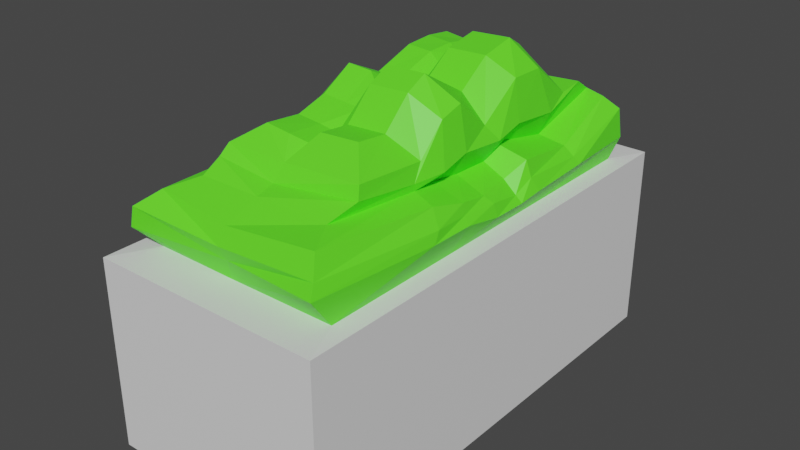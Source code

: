 # Source: arbusto.blend  (saved by Blender 2.81.16; exported with 4.5.12 LTS)
import bpy
from mathutils import Matrix  # noqa: F401  (used for matrix-valued properties, if any)

bpy.ops.wm.read_factory_settings(use_empty=True)
scene = bpy.context.scene
scene.name = 'Scene'

# ---- collections
col_collection = bpy.data.collections.new('Collection'); scene.collection.children.link(col_collection)

# ---- materials (node trees are filled in below, after node groups)
mat_planta = bpy.data.materials.new('Planta')
mat_planta.use_transparent_shadow = False
mat_base = bpy.data.materials.new('Base')
mat_base.use_transparent_shadow = False

# ---- material node trees
mat_planta.use_nodes = True; mat_planta.node_tree.nodes.clear()
_N = mat_planta.node_tree.nodes; _L = mat_planta.node_tree.links
n0 = _N.new('ShaderNodeOutputMaterial'); n0.name = 'Material Output'; n0.location = (300, 300)
n1 = _N.new('ShaderNodeBsdfPrincipled'); n1.name = 'Principled BSDF'; n1.location = (10, 300)
n1.distribution = 'GGX'
n1.subsurface_method = 'BURLEY'
n1.inputs[0].default_value = (0.1249, 1.0, 0.02258, 1.0)
n1.inputs[3].default_value = 1.45
n1.inputs[27].default_value = (0.0, 0.0, 0.0, 1.0)
n1.inputs[28].default_value = 1.0
_L.new(n1.outputs[0], n0.inputs[0])
n0.is_active_output = True
mat_base.use_nodes = True; mat_base.node_tree.nodes.clear()
_N = mat_base.node_tree.nodes; _L = mat_base.node_tree.links
n0 = _N.new('ShaderNodeOutputMaterial'); n0.name = 'Material Output'; n0.location = (300, 300)
n1 = _N.new('ShaderNodeBsdfPrincipled'); n1.name = 'Principled BSDF'; n1.location = (10, 300)
n1.distribution = 'GGX'
n1.subsurface_method = 'BURLEY'
n1.inputs[3].default_value = 1.45
n1.inputs[27].default_value = (0.0, 0.0, 0.0, 1.0)
n1.inputs[28].default_value = 1.0
_L.new(n1.outputs[0], n0.inputs[0])
n0.is_active_output = True

# ---- world
world_world = bpy.data.worlds.new('World'); scene.world = world_world
world_world.use_nodes = True; world_world.node_tree.nodes.clear()
_N = world_world.node_tree.nodes; _L = world_world.node_tree.links
n0 = _N.new('ShaderNodeOutputWorld'); n0.name = 'World Output'; n0.location = (300, 300)
n1 = _N.new('ShaderNodeBackground'); n1.name = 'Background'; n1.location = (10, 300)
n1.inputs[0].default_value = (0.05088, 0.05088, 0.05088, 1.0)
_L.new(n1.outputs[0], n0.inputs[0])
n0.is_active_output = True
world_world.color = (0.05088, 0.05088, 0.05088)
world_world.use_sun_shadow = False
world_world.sun_shadow_jitter_overblur = 0.0

# ---- meshes
me_cube = bpy.data.meshes.new('Cube')
me_cube.from_pydata([(-0.9282, -0.4669, -0.01802), (-0.9282, -0.4669, 0.6956), (0.8548, -0.4669, -0.01802), (0.8548, -0.4669, 0.6956), (0.7008, -0.4008, 0.7024), (-0.7742, -0.4008, 0.7024), (0.7271, -0.4272, 0.7873), (-0.8583, -0.4072, 0.8144), (0.6857, -0.3655, 0.9399), (-0.7951, -0.3682, 0.9306), (0.7008, -0.2883, 0.9494), (-0.6644, -0.2883, 0.9318), (0.6143, -0.3033, 1.001), (-0.562, -0.3152, 0.9722), (0.5035, -0.3115, 0.9937), (-0.5526, -0.3115, 1.021), (0.3615, -0.06457, 1.171), (-0.4443, -0.06457, 1.079), (0.3615, -0.2138, 1.181), (-0.4443, -0.2138, 1.088), (-0.9282, 0.4085, -0.01802), (-0.9282, 0.4085, 0.6956), (0.7008, 0.0, 0.7024), (-0.7742, 0.0, 0.7024), (0.8548, 0.4085, -0.01802), (0.8548, 0.4085, 0.6956), (0.7008, 0.308, 0.7056), (-0.7742, 0.308, 0.7056), (-0.9282, 0.0, -0.01802), (-0.9282, 0.0, 0.6956), (0.8548, 0.0, -0.01802), (0.8548, 0.0, 0.6956), (0.7416, -0.006293, 0.786), (-0.8085, -0.02675, 0.7881), (0.7416, 0.3656, 0.782), (-0.8427, 0.3656, 0.7809), (0.7381, 0.006101, 0.9091), (-0.7905, -0.00944, 0.8881), (0.7416, 0.3321, 0.9074), (-0.7632, 0.2966, 0.9018), (0.7008, -0.00708, 0.9588), (-0.6666, -0.01409, 0.9348), (0.7008, 0.2222, 0.951), (-0.6644, 0.2222, 0.9333), (0.6059, -0.01495, 0.9854), (-0.5913, -0.005519, 0.9478), (0.6059, 0.2566, 0.9758), (-0.5976, 0.2181, 0.9752), (0.5035, -0.01573, 0.9775), (-0.5526, -0.01573, 1.005), (0.5035, 0.2218, 0.9788), (-0.5526, 0.2218, 1.006), (0.4179, 0.04018, 1.13), (-0.4726, 0.04018, 1.057), (0.4179, 0.1328, 1.142), (-0.4726, 0.1328, 1.068), (0.04777, -0.06457, 1.099), (0.07002, -0.4008, 0.7024), (0.07002, -0.4669, -0.01802), (0.07002, -0.4669, 0.6956), (0.07002, -6.207e-09, -0.01802), (0.07, -0.4482, 0.7722), (0.07149, -0.373, 0.8357), (0.07691, -0.2883, 0.8716), (0.08446, -0.3431, 0.957), (0.04232, -0.3115, 1.014), (0.04777, -0.2138, 1.102), (0.04779, 0.04018, 1.089), (0.07002, 0.308, 0.7056), (0.07002, 0.4085, -0.01802), (0.07002, 0.4085, 0.6956), (0.07, 0.3656, 0.7462), (0.07003, 0.3321, 0.8073), (0.07691, 0.2222, 0.8732), (0.08446, 0.2566, 0.9501), (0.04232, 0.2218, 1.01), (0.04779, 0.1328, 1.092), (-0.06623, -0.4008, 0.7024), (-0.07612, -0.4669, 0.6956), (-0.07612, -1.589e-08, -0.01802), (-0.06506, -0.4492, 0.775), (-0.08192, -0.4041, 0.8413), (-0.07005, -0.2883, 0.8779), (-0.0941, -0.3431, 0.9738), (-0.09838, -0.3179, 1.13), (-0.1421, -0.2138, 1.214), (-0.06623, 0.308, 0.7056), (-0.07612, 0.4085, 0.6956), (-0.05568, 0.3656, 0.7723), (-0.07815, 0.3321, 0.8428), (-0.07005, 0.2222, 0.8794), (-0.0941, 0.2566, 0.9595), (-0.09838, 0.2218, 1.041), (-0.09639, 0.135, 1.159), (-0.1414, -0.06457, 1.208), (-0.07612, -0.4669, -0.01802), (-0.09558, 0.0424, 1.153), (-0.07612, 0.4085, -0.01802), (-0.4295, -0.4008, 0.7024), (-0.4355, -0.4669, 0.6956), (-0.4355, -9.172e-09, -0.01802), (-0.3759, -0.4458, 0.8027), (-0.3289, -0.3983, 0.895), (-0.3102, -0.3143, 0.9137), (-0.3183, -0.3196, 0.9403), (-0.2796, -0.3115, 0.9999), (-0.3256, -0.2138, 1.075), (-0.4295, 0.308, 0.7056), (-0.4355, 0.4085, 0.6956), (-0.3741, 0.3656, 0.7807), (-0.3258, 0.3321, 0.8854), (-0.3165, 0.2249, 0.9075), (-0.3077, 0.2528, 0.9429), (-0.2796, 0.2218, 0.9879), (-0.3372, 0.1328, 1.055), (-0.3256, -0.06457, 1.067), (-0.4355, -0.4669, -0.01802), (-0.3372, 0.04018, 1.046), (-0.4355, 0.4085, -0.01802), (0.172, -0.06457, 1.185), (0.1326, -0.4669, -0.01802), (0.207, 0.04018, 1.141), (0.1326, 0.4085, -0.01802), (0.133, -0.4008, 0.7024), (0.1326, -0.4669, 0.6956), (0.1326, 5.562e-09, -0.01802), (0.1653, -0.4509, 0.7834), (0.1468, -0.4067, 0.8871), (0.133, -0.2883, 0.9215), (0.1889, -0.3431, 0.9832), (0.1946, -0.3179, 1.131), (0.172, -0.2138, 1.19), (0.133, 0.308, 0.7056), (0.1326, 0.4085, 0.6956), (0.1329, 0.3656, 0.7577), (0.1329, 0.3321, 0.8792), (0.1537, 0.2329, 0.9024), (0.1889, 0.2566, 0.9709), (0.1946, 0.2218, 1.043), (0.207, 0.1328, 1.147), (0.3033, -0.06457, 1.209), (0.2208, -0.4669, -0.01802), (0.3163, 0.04018, 1.145), (0.2208, 0.4085, -0.01802), (0.2149, -0.4008, 0.7024), (0.2208, -0.4669, 0.6956), (0.2208, 1.501e-08, -0.01802), (0.4163, -0.4482, 0.7926), (0.4111, -0.3858, 0.8444), (0.3984, -0.2883, 0.8655), (0.3791, -0.3431, 0.9645), (0.3269, -0.3179, 1.129), (0.3033, -0.2138, 1.217), (0.2149, 0.308, 0.7056), (0.2208, 0.4085, 0.6956), (0.4163, 0.3656, 0.7666), (0.4, 0.3321, 0.8233), (0.3984, 0.2222, 0.8671), (0.3791, 0.2566, 0.9468), (0.3269, 0.2218, 1.038), (0.3163, 0.1328, 1.153), (-0.2214, -0.06457, 1.168), (-0.2516, -0.4669, -0.01802), (-0.2189, 0.04018, 1.082), (-0.2516, 0.4085, -0.01802), (-0.2435, -0.4008, 0.7024), (-0.2516, -0.4669, 0.6956), (-0.2516, -1.261e-08, -0.01802), (-0.2111, -0.4482, 0.8024), (-0.1991, -0.4124, 0.8636), (-0.1925, -0.2883, 0.8963), (-0.2026, -0.3431, 0.9459), (-0.1868, -0.3179, 1.105), (-0.2217, -0.2138, 1.175), (-0.2435, 0.308, 0.7056), (-0.2516, 0.4085, 0.6956), (-0.2111, 0.3656, 0.7764), (-0.1991, 0.3321, 0.8636), (-0.1925, 0.2222, 0.8979), (-0.2026, 0.2566, 0.9293), (-0.1868, 0.2218, 1.015), (-0.2193, 0.1328, 1.09), (-0.3315, -0.02746, 1.032), (-0.4587, -0.02746, 1.04), (-0.2201, -0.02746, 1.077), (-0.1438, -0.02746, 1.124), (0.04778, -0.02746, 1.057), (0.1898, -0.02746, 1.102), (0.31, -0.02746, 1.111), (0.3902, -0.02746, 1.094), (0.7565, -0.003179, 0.8328), (0.722, -0.4157, 0.8945), (-0.8322, -0.3947, 0.8601), (-0.82, -0.007665, 0.8298), (0.7416, 0.351, 0.8367), (-0.8399, 0.3512, 0.855), (0.07001, 0.351, 0.7728), (0.0701, -0.4225, 0.7942), (-0.06547, -0.4326, 0.8177), (-0.06547, 0.351, 0.803), (-0.3461, 0.3646, 0.8278), (-0.3509, -0.439, 0.8397), (0.1329, 0.351, 0.8106), (0.1453, -0.4285, 0.8311), (0.4092, 0.351, 0.7913), (0.4019, -0.4302, 0.8194), (-0.2059, 0.351, 0.8144), (-0.2082, -0.4263, 0.8291)], [], [(30, 31, 3, 2), (116, 99, 1, 0), (146, 30, 2, 141), (145, 3, 4, 144), (3, 31, 22, 4), (29, 1, 5, 23), (23, 5, 7, 33), (0, 1, 29, 28), (191, 190, 36, 8), (4, 22, 32, 6), (144, 4, 6, 147), (8, 36, 40, 10), (193, 192, 9, 37), (205, 191, 8, 148), (10, 40, 44, 12), (37, 9, 11, 41), (148, 8, 10, 149), (150, 12, 14, 151), (41, 11, 13, 45), (149, 10, 12, 150), (151, 14, 18, 152), (12, 44, 48, 14), (45, 13, 15, 49), (115, 17, 19, 106), (14, 48, 16, 18), (49, 15, 19, 17), (30, 24, 25, 31), (118, 20, 21, 108), (146, 143, 24, 30), (154, 153, 26, 25), (25, 26, 22, 31), (29, 23, 27, 21), (23, 33, 35, 27), (20, 28, 29, 21), (194, 38, 36, 190), (26, 34, 32, 22), (153, 155, 34, 26), (38, 42, 40, 36), (193, 37, 39, 195), (204, 156, 38, 194), (42, 46, 44, 40), (37, 41, 43, 39), (156, 157, 42, 38), (158, 159, 50, 46), (41, 45, 47, 43), (157, 158, 46, 42), (159, 160, 54, 50), (46, 50, 48, 44), (45, 49, 51, 47), (117, 114, 55, 53), (50, 54, 52, 48), (49, 53, 55, 51), (121, 139, 76, 67), (92, 93, 76, 75), (90, 91, 74, 73), (91, 92, 75, 74), (89, 90, 73, 72), (199, 89, 72, 196), (86, 88, 71, 68), (87, 86, 68, 70), (79, 97, 69, 60), (122, 69, 70, 133), (119, 56, 66, 131), (84, 65, 66, 85), (82, 63, 64, 83), (83, 64, 65, 84), (81, 62, 63, 82), (198, 197, 62, 81), (77, 57, 61, 80), (78, 59, 57, 77), (79, 60, 58, 95), (120, 124, 59, 58), (167, 79, 95, 162), (166, 78, 77, 165), (165, 77, 80, 168), (207, 198, 81, 169), (169, 81, 82, 170), (171, 83, 84, 172), (170, 82, 83, 171), (172, 84, 85, 173), (167, 164, 97, 79), (175, 174, 86, 87), (174, 176, 88, 86), (206, 177, 89, 199), (177, 178, 90, 89), (179, 180, 92, 91), (178, 179, 91, 90), (180, 181, 93, 92), (67, 76, 93, 96), (69, 97, 87, 70), (56, 94, 85, 66), (58, 59, 78, 95), (49, 17, 183, 53), (51, 55, 114, 113), (43, 47, 112, 111), (47, 51, 113, 112), (39, 43, 111, 110), (195, 39, 110, 200), (27, 35, 109, 107), (21, 27, 107, 108), (28, 20, 118, 100), (15, 105, 106, 19), (11, 103, 104, 13), (13, 104, 105, 15), (9, 102, 103, 11), (192, 201, 102, 9), (5, 98, 101, 7), (1, 99, 98, 5), (28, 100, 116, 0), (163, 181, 114, 117), (164, 118, 108, 175), (161, 115, 106, 173), (162, 166, 99, 116), (141, 145, 124, 120), (140, 119, 131, 152), (143, 122, 133, 154), (142, 160, 139, 121), (75, 76, 139, 138), (73, 74, 137, 136), (74, 75, 138, 137), (72, 73, 136, 135), (196, 72, 135, 202), (68, 71, 134, 132), (70, 68, 132, 133), (60, 69, 122, 125), (65, 130, 131, 66), (63, 128, 129, 64), (64, 129, 130, 65), (62, 127, 128, 63), (197, 203, 127, 62), (57, 123, 126, 61), (59, 124, 123, 57), (60, 125, 120, 58), (52, 54, 160, 142), (24, 143, 154, 25), (16, 140, 152, 18), (2, 3, 145, 141), (138, 139, 160, 159), (136, 137, 158, 157), (137, 138, 159, 158), (135, 136, 157, 156), (202, 135, 156, 204), (132, 134, 155, 153), (133, 132, 153, 154), (125, 122, 143, 146), (130, 151, 152, 131), (128, 149, 150, 129), (129, 150, 151, 130), (127, 148, 149, 128), (203, 205, 148, 127), (123, 144, 147, 126), (124, 145, 144, 123), (125, 146, 141, 120), (95, 78, 166, 162), (94, 161, 173, 85), (97, 164, 175, 87), (96, 93, 181, 163), (113, 114, 181, 180), (111, 112, 179, 178), (112, 113, 180, 179), (110, 111, 178, 177), (200, 110, 177, 206), (107, 109, 176, 174), (108, 107, 174, 175), (100, 118, 164, 167), (105, 172, 173, 106), (103, 170, 171, 104), (104, 171, 172, 105), (102, 169, 170, 103), (201, 207, 169, 102), (98, 165, 168, 101), (99, 166, 165, 98), (100, 167, 162, 116), (182, 183, 17, 115), (182, 115, 161, 184), (185, 96, 163, 184), (186, 67, 96, 185), (187, 121, 67, 186), (188, 142, 121, 187), (189, 52, 142, 188), (16, 48, 52, 189), (16, 189, 188, 140), (140, 188, 187, 119), (119, 187, 186, 56), (56, 186, 185, 94), (94, 185, 184, 161), (117, 182, 184, 163), (117, 53, 183, 182), (101, 168, 207, 201), (109, 200, 206, 176), (126, 147, 205, 203), (134, 202, 204, 155), (61, 126, 203, 197), (71, 196, 202, 134), (7, 101, 201, 192), (35, 195, 200, 109), (176, 206, 199, 88), (168, 80, 198, 207), (80, 61, 197, 198), (88, 199, 196, 71), (155, 204, 194, 34), (33, 193, 195, 35), (34, 194, 190, 32), (147, 6, 191, 205), (33, 7, 192, 193), (6, 32, 190, 191)])
me_cube.polygons.foreach_set('material_index', [1, 1, 1, 1, 1, 1, 0, 1, 0, 0, 0, 0, 0, 0, 0, 0, 0, 0, 0, 0, 0, 0, 0, 0, 0, 0, 1, 1, 1, 1, 1, 1, 0, 1, 0, 0, 0, 0, 0, 0, 0, 0, 0, 0, 0, 0, 0, 0, 0, 0, 0, 0, 0, 0, 0, 0, 0, 0, 0, 1, 1, 1, 0, 0, 0, 0, 0, 0, 0, 1, 1, 1, 1, 1, 0, 0, 0, 0, 0, 0, 1, 1, 0, 0, 0, 0, 0, 0, 0, 1, 0, 1, 0, 0, 0, 0, 0, 0, 0, 1, 1, 0, 0, 0, 0, 0, 0, 1, 1, 0, 1, 0, 1, 1, 0, 1, 0, 0, 0, 0, 0, 0, 0, 1, 1, 0, 0, 0, 0, 0, 0, 1, 1, 0, 1, 0, 1, 0, 0, 0, 0, 0, 0, 1, 1, 0, 0, 0, 0, 0, 0, 1, 1, 1, 0, 1, 0, 0, 0, 0, 0, 0, 0, 1, 1, 0, 0, 0, 0, 0, 0, 1, 1, 0, 0, 0, 0, 0, 0, 0, 0, 0, 0, 0, 0, 0, 0, 0, 0, 0, 0, 0, 0, 0, 0, 0, 0, 0, 0, 0, 0, 0, 0, 0, 0, 0])
_uv = me_cube.uv_layers.new(name='UVMap')
_uv.uv.foreach_set('vector', [0.375, 0.625, 0.625, 0.625, 0.625, 0.75, 0.375, 0.75, 0.375, 0.965, 0.625, 0.965, 0.625, 1.0, 0.375, 1.0, 0.3307, 0.625, 0.375, 0.625, 0.375, 0.75, 0.3307, 0.75, 0.625, 0.7943, 0.625, 0.75, 0.625, 0.75, 0.625, 0.7943, 0.625, 0.75, 0.625, 0.625, 0.625, 0.625, 0.625, 0.75, 0.625, 0.125, 0.625, 0.0, 0.625, 0.0, 0.625, 0.125, 0.625, 0.125, 0.625, 0.0, 0.625, 0.0, 0.625, 0.125, 0.375, 0.0, 0.625, 0.0, 0.625, 0.125, 0.375, 0.125, 0.625, 0.75, 0.625, 0.625, 0.625, 0.625, 0.625, 0.75, 0.625, 0.75, 0.625, 0.625, 0.625, 0.625, 0.625, 0.75, 0.625, 0.7943, 0.625, 0.75, 0.625, 0.75, 0.625, 0.7943, 0.625, 0.75, 0.625, 0.625, 0.625, 0.625, 0.625, 0.75, 0.625, 0.125, 0.625, 0.0, 0.625, 0.0, 0.625, 0.125, 0.625, 0.7943, 0.625, 0.75, 0.625, 0.75, 0.625, 0.7943, 0.625, 0.75, 0.625, 0.625, 0.625, 0.625, 0.625, 0.75, 0.625, 0.125, 0.625, 0.0, 0.625, 0.0, 0.625, 0.125, 0.625, 0.7943, 0.625, 0.75, 0.625, 0.75, 0.625, 0.7943, 0.625, 0.7943, 0.625, 0.75, 0.625, 0.75, 0.625, 0.7943, 0.625, 0.125, 0.625, 0.0, 0.625, 0.0, 0.625, 0.125, 0.625, 0.7943, 0.625, 0.75, 0.625, 0.75, 0.625, 0.7943, 0.625, 0.7943, 0.625, 0.75, 0.625, 0.75, 0.625, 0.7943, 0.625, 0.75, 0.625, 0.625, 0.625, 0.625, 0.625, 0.75, 0.625, 0.125, 0.625, 0.0, 0.625, 0.0, 0.625, 0.125, 0.84, 0.625, 0.875, 0.625, 0.875, 0.75, 0.84, 0.75, 0.625, 0.75, 0.625, 0.625, 0.625, 0.625, 0.625, 0.75, 0.625, 0.125, 0.625, 0.0, 0.625, 0.0, 0.625, 0.125, 0.375, 0.625, 0.375, 0.75, 0.625, 0.75, 0.625, 0.625, 0.375, 0.965, 0.375, 1.0, 0.625, 1.0, 0.625, 0.965, 0.3307, 0.625, 0.3307, 0.75, 0.375, 0.75, 0.375, 0.625, 0.625, 0.7943, 0.625, 0.7943, 0.625, 0.75, 0.625, 0.75, 0.625, 0.75, 0.625, 0.75, 0.625, 0.625, 0.625, 0.625, 0.625, 0.125, 0.625, 0.125, 0.625, 0.0, 0.625, 0.0, 0.625, 0.125, 0.625, 0.125, 0.625, 0.0, 0.625, 0.0, 0.375, 0.0, 0.375, 0.125, 0.625, 0.125, 0.625, 0.0, 0.625, 0.75, 0.625, 0.75, 0.625, 0.625, 0.625, 0.625, 0.625, 0.75, 0.625, 0.75, 0.625, 0.625, 0.625, 0.625, 0.625, 0.7943, 0.625, 0.7943, 0.625, 0.75, 0.625, 0.75, 0.625, 0.75, 0.625, 0.75, 0.625, 0.625, 0.625, 0.625, 0.625, 0.125, 0.625, 0.125, 0.625, 0.0, 0.625, 0.0, 0.625, 0.7943, 0.625, 0.7943, 0.625, 0.75, 0.625, 0.75, 0.625, 0.75, 0.625, 0.75, 0.625, 0.625, 0.625, 0.625, 0.625, 0.125, 0.625, 0.125, 0.625, 0.0, 0.625, 0.0, 0.625, 0.7943, 0.625, 0.7943, 0.625, 0.75, 0.625, 0.75, 0.625, 0.7943, 0.625, 0.7943, 0.625, 0.75, 0.625, 0.75, 0.625, 0.125, 0.625, 0.125, 0.625, 0.0, 0.625, 0.0, 0.625, 0.7943, 0.625, 0.7943, 0.625, 0.75, 0.625, 0.75, 0.625, 0.7943, 0.625, 0.7943, 0.625, 0.75, 0.625, 0.75, 0.625, 0.75, 0.625, 0.75, 0.625, 0.625, 0.625, 0.625, 0.625, 0.125, 0.625, 0.125, 0.625, 0.0, 0.625, 0.0, 0.84, 0.625, 0.84, 0.75, 0.875, 0.75, 0.875, 0.625, 0.625, 0.75, 0.625, 0.75, 0.625, 0.625, 0.625, 0.625, 0.625, 0.125, 0.625, 0.125, 0.625, 0.0, 0.625, 0.0, 0.7098, 0.625, 0.7098, 0.75, 0.75, 0.75, 0.75, 0.625, 0.625, 0.93, 0.625, 0.93, 0.625, 0.875, 0.625, 0.875, 0.625, 0.9317, 0.625, 0.93, 0.625, 0.875, 0.625, 0.875, 0.625, 0.93, 0.625, 0.93, 0.625, 0.875, 0.625, 0.875, 0.625, 0.93, 0.625, 0.9317, 0.625, 0.875, 0.625, 0.875, 0.625, 0.93, 0.625, 0.93, 0.625, 0.875, 0.625, 0.875, 0.625, 0.93, 0.625, 0.93, 0.625, 0.875, 0.625, 0.875, 0.625, 0.93, 0.625, 0.93, 0.625, 0.875, 0.625, 0.875, 0.195, 0.625, 0.195, 0.75, 0.25, 0.75, 0.25, 0.625, 0.375, 0.8348, 0.375, 0.875, 0.625, 0.875, 0.625, 0.8348, 0.7098, 0.625, 0.75, 0.625, 0.75, 0.75, 0.7098, 0.75, 0.625, 0.93, 0.625, 0.875, 0.625, 0.875, 0.625, 0.93, 0.625, 0.93, 0.625, 0.875, 0.625, 0.875, 0.625, 0.93, 0.625, 0.93, 0.625, 0.875, 0.625, 0.875, 0.625, 0.93, 0.625, 0.93, 0.625, 0.875, 0.625, 0.875, 0.625, 0.93, 0.625, 0.93, 0.625, 0.875, 0.625, 0.875, 0.625, 0.93, 0.625, 0.93, 0.625, 0.875, 0.625, 0.875, 0.625, 0.93, 0.625, 0.93, 0.625, 0.875, 0.625, 0.875, 0.625, 0.93, 0.195, 0.625, 0.25, 0.625, 0.25, 0.75, 0.195, 0.75, 0.375, 0.8348, 0.625, 0.8348, 0.625, 0.875, 0.375, 0.875, 0.1779, 0.625, 0.195, 0.625, 0.195, 0.75, 0.1779, 0.75, 0.625, 0.9471, 0.625, 0.93, 0.625, 0.93, 0.625, 0.9471, 0.625, 0.9471, 0.625, 0.93, 0.625, 0.93, 0.625, 0.9471, 0.625, 0.9471, 0.625, 0.93, 0.625, 0.93, 0.625, 0.9471, 0.625, 0.9471, 0.625, 0.93, 0.625, 0.93, 0.625, 0.9471, 0.625, 0.9471, 0.625, 0.93, 0.625, 0.93, 0.625, 0.9471, 0.625, 0.9471, 0.625, 0.93, 0.625, 0.93, 0.625, 0.9471, 0.625, 0.9471, 0.625, 0.93, 0.625, 0.93, 0.625, 0.9471, 0.1779, 0.625, 0.1779, 0.75, 0.195, 0.75, 0.195, 0.625, 0.625, 0.9471, 0.625, 0.9471, 0.625, 0.93, 0.625, 0.93, 0.625, 0.9471, 0.625, 0.9471, 0.625, 0.93, 0.625, 0.93, 0.625, 0.9471, 0.625, 0.9471, 0.625, 0.93, 0.625, 0.93, 0.625, 0.9471, 0.625, 0.9484, 0.625, 0.9317, 0.625, 0.93, 0.625, 0.9471, 0.625, 0.9471, 0.625, 0.93, 0.625, 0.93, 0.625, 0.9484, 0.625, 0.9471, 0.625, 0.93, 0.625, 0.9317, 0.625, 0.9471, 0.625, 0.9471, 0.625, 0.93, 0.625, 0.93, 0.75, 0.625, 0.75, 0.75, 0.805, 0.75, 0.805, 0.625, 0.375, 0.875, 0.375, 0.93, 0.625, 0.93, 0.625, 0.875, 0.75, 0.625, 0.805, 0.625, 0.805, 0.75, 0.75, 0.75, 0.375, 0.875, 0.625, 0.875, 0.625, 0.93, 0.375, 0.93, 0.625, 0.125, 0.625, 0.125, 0.625, 0.125, 0.625, 0.125, 0.625, 1.0, 0.625, 1.0, 0.625, 0.965, 0.625, 0.965, 0.625, 1.0, 0.625, 1.0, 0.625, 0.965, 0.625, 0.9659, 0.625, 1.0, 0.625, 1.0, 0.625, 0.965, 0.625, 0.965, 0.625, 1.0, 0.625, 1.0, 0.625, 0.9659, 0.625, 0.965, 0.625, 1.0, 0.625, 1.0, 0.625, 0.965, 0.625, 0.965, 0.625, 1.0, 0.625, 1.0, 0.625, 0.965, 0.625, 0.965, 0.625, 1.0, 0.625, 1.0, 0.625, 0.965, 0.625, 0.965, 0.125, 0.625, 0.125, 0.75, 0.16, 0.75, 0.16, 0.625, 0.625, 1.0, 0.625, 0.965, 0.625, 0.965, 0.625, 1.0, 0.625, 1.0, 0.625, 0.965, 0.625, 0.965, 0.625, 1.0, 0.625, 1.0, 0.625, 0.965, 0.625, 0.965, 0.625, 1.0, 0.625, 1.0, 0.625, 0.965, 0.625, 0.965, 0.625, 1.0, 0.625, 1.0, 0.625, 0.965, 0.625, 0.965, 0.625, 1.0, 0.625, 1.0, 0.625, 0.965, 0.625, 0.965, 0.625, 1.0, 0.625, 1.0, 0.625, 0.965, 0.625, 0.965, 0.625, 1.0, 0.125, 0.625, 0.16, 0.625, 0.16, 0.75, 0.125, 0.75, 0.8221, 0.625, 0.8221, 0.75, 0.84, 0.75, 0.84, 0.625, 0.375, 0.9471, 0.375, 0.965, 0.625, 0.965, 0.625, 0.9471, 0.8221, 0.625, 0.84, 0.625, 0.84, 0.75, 0.8221, 0.75, 0.375, 0.9471, 0.625, 0.9471, 0.625, 0.965, 0.375, 0.965, 0.375, 0.7943, 0.625, 0.7943, 0.625, 0.8348, 0.375, 0.8348, 0.6693, 0.625, 0.7098, 0.625, 0.7098, 0.75, 0.6693, 0.75, 0.375, 0.7943, 0.375, 0.8348, 0.625, 0.8348, 0.625, 0.7943, 0.6693, 0.625, 0.6693, 0.75, 0.7098, 0.75, 0.7098, 0.625, 0.625, 0.875, 0.625, 0.875, 0.625, 0.8348, 0.625, 0.8348, 0.625, 0.875, 0.625, 0.875, 0.625, 0.8348, 0.625, 0.8348, 0.625, 0.875, 0.625, 0.875, 0.625, 0.8348, 0.625, 0.8348, 0.625, 0.875, 0.625, 0.875, 0.625, 0.8348, 0.625, 0.8348, 0.625, 0.875, 0.625, 0.875, 0.625, 0.8348, 0.625, 0.8348, 0.625, 0.875, 0.625, 0.875, 0.625, 0.8348, 0.625, 0.8348, 0.625, 0.875, 0.625, 0.875, 0.625, 0.8348, 0.625, 0.8348, 0.25, 0.625, 0.25, 0.75, 0.2902, 0.75, 0.2902, 0.625, 0.625, 0.875, 0.625, 0.8348, 0.625, 0.8348, 0.625, 0.875, 0.625, 0.875, 0.625, 0.8348, 0.625, 0.8348, 0.625, 0.875, 0.625, 0.875, 0.625, 0.8348, 0.625, 0.8348, 0.625, 0.875, 0.625, 0.875, 0.625, 0.8348, 0.625, 0.8348, 0.625, 0.875, 0.625, 0.875, 0.625, 0.8348, 0.625, 0.8348, 0.625, 0.875, 0.625, 0.875, 0.625, 0.8348, 0.625, 0.8348, 0.625, 0.875, 0.625, 0.875, 0.625, 0.8348, 0.625, 0.8348, 0.625, 0.875, 0.25, 0.625, 0.2902, 0.625, 0.2902, 0.75, 0.25, 0.75, 0.625, 0.625, 0.625, 0.75, 0.6693, 0.75, 0.6693, 0.625, 0.375, 0.75, 0.375, 0.7943, 0.625, 0.7943, 0.625, 0.75, 0.625, 0.625, 0.6693, 0.625, 0.6693, 0.75, 0.625, 0.75, 0.375, 0.75, 0.625, 0.75, 0.625, 0.7943, 0.375, 0.7943, 0.625, 0.8348, 0.625, 0.8348, 0.625, 0.7943, 0.625, 0.7943, 0.625, 0.8348, 0.625, 0.8348, 0.625, 0.7943, 0.625, 0.7943, 0.625, 0.8348, 0.625, 0.8348, 0.625, 0.7943, 0.625, 0.7943, 0.625, 0.8348, 0.625, 0.8348, 0.625, 0.7943, 0.625, 0.7943, 0.625, 0.8348, 0.625, 0.8348, 0.625, 0.7943, 0.625, 0.7943, 0.625, 0.8348, 0.625, 0.8348, 0.625, 0.7943, 0.625, 0.7943, 0.625, 0.8348, 0.625, 0.8348, 0.625, 0.7943, 0.625, 0.7943, 0.2902, 0.625, 0.2902, 0.75, 0.3307, 0.75, 0.3307, 0.625, 0.625, 0.8348, 0.625, 0.7943, 0.625, 0.7943, 0.625, 0.8348, 0.625, 0.8348, 0.625, 0.7943, 0.625, 0.7943, 0.625, 0.8348, 0.625, 0.8348, 0.625, 0.7943, 0.625, 0.7943, 0.625, 0.8348, 0.625, 0.8348, 0.625, 0.7943, 0.625, 0.7943, 0.625, 0.8348, 0.625, 0.8348, 0.625, 0.7943, 0.625, 0.7943, 0.625, 0.8348, 0.625, 0.8348, 0.625, 0.7943, 0.625, 0.7943, 0.625, 0.8348, 0.625, 0.8348, 0.625, 0.7943, 0.625, 0.7943, 0.625, 0.8348, 0.2902, 0.625, 0.3307, 0.625, 0.3307, 0.75, 0.2902, 0.75, 0.375, 0.93, 0.625, 0.93, 0.625, 0.9471, 0.375, 0.9471, 0.805, 0.625, 0.8221, 0.625, 0.8221, 0.75, 0.805, 0.75, 0.375, 0.93, 0.375, 0.9471, 0.625, 0.9471, 0.625, 0.93, 0.805, 0.625, 0.805, 0.75, 0.8221, 0.75, 0.8221, 0.625, 0.625, 0.965, 0.625, 0.965, 0.625, 0.9471, 0.625, 0.9471, 0.625, 0.9659, 0.625, 0.965, 0.625, 0.9471, 0.625, 0.9484, 0.625, 0.965, 0.625, 0.965, 0.625, 0.9471, 0.625, 0.9471, 0.625, 0.965, 0.625, 0.9659, 0.625, 0.9484, 0.625, 0.9471, 0.625, 0.965, 0.625, 0.965, 0.625, 0.9471, 0.625, 0.9471, 0.625, 0.965, 0.625, 0.965, 0.625, 0.9471, 0.625, 0.9471, 0.625, 0.965, 0.625, 0.965, 0.625, 0.9471, 0.625, 0.9471, 0.16, 0.625, 0.16, 0.75, 0.1779, 0.75, 0.1779, 0.625, 0.625, 0.965, 0.625, 0.9471, 0.625, 0.9471, 0.625, 0.965, 0.625, 0.965, 0.625, 0.9471, 0.625, 0.9471, 0.625, 0.965, 0.625, 0.965, 0.625, 0.9471, 0.625, 0.9471, 0.625, 0.965, 0.625, 0.965, 0.625, 0.9471, 0.625, 0.9471, 0.625, 0.965, 0.625, 0.965, 0.625, 0.9471, 0.625, 0.9471, 0.625, 0.965, 0.625, 0.965, 0.625, 0.9471, 0.625, 0.9471, 0.625, 0.965, 0.625, 0.965, 0.625, 0.9471, 0.625, 0.9471, 0.625, 0.965, 0.16, 0.625, 0.1779, 0.625, 0.1779, 0.75, 0.16, 0.75, 0.84, 0.625, 0.7525, 0.38, 0.625, 0.125, 0.84, 0.625, 0.84, 0.625, 0.84, 0.625, 0.8221, 0.625, 0.8221, 0.625, 0.805, 0.625, 0.805, 0.625, 0.8221, 0.625, 0.8221, 0.625, 0.75, 0.625, 0.75, 0.625, 0.805, 0.625, 0.805, 0.625, 0.7098, 0.625, 0.7098, 0.625, 0.75, 0.625, 0.75, 0.625, 0.6693, 0.625, 0.6693, 0.625, 0.7098, 0.625, 0.7098, 0.625, 0.625, 0.625, 0.625, 0.625, 0.6693, 0.625, 0.6693, 0.625, 0.625, 0.625, 0.625, 0.625, 0.625, 0.625, 0.625, 0.625, 0.625, 0.625, 0.625, 0.625, 0.6693, 0.625, 0.6693, 0.625, 0.6693, 0.625, 0.6693, 0.625, 0.7098, 0.625, 0.7098, 0.625, 0.7098, 0.625, 0.7098, 0.625, 0.75, 0.625, 0.75, 0.625, 0.75, 0.625, 0.75, 0.625, 0.805, 0.625, 0.805, 0.625, 0.805, 0.625, 0.805, 0.625, 0.8221, 0.625, 0.8221, 0.625, 0.84, 0.625, 0.84, 0.625, 0.8221, 0.625, 0.8221, 0.625, 0.84, 0.625, 0.875, 0.625, 0.7525, 0.38, 0.84, 0.625, 0.625, 0.965, 0.625, 0.9471, 0.625, 0.9471, 0.625, 0.965, 0.625, 0.965, 0.625, 0.965, 0.625, 0.9471, 0.625, 0.9471, 0.625, 0.8348, 0.625, 0.7943, 0.625, 0.7943, 0.625, 0.8348, 0.625, 0.8348, 0.625, 0.8348, 0.625, 0.7943, 0.625, 0.7943, 0.625, 0.875, 0.625, 0.8348, 0.625, 0.8348, 0.625, 0.875, 0.625, 0.875, 0.625, 0.875, 0.625, 0.8348, 0.625, 0.8348, 0.625, 1.0, 0.625, 0.965, 0.625, 0.965, 0.625, 1.0, 0.625, 1.0, 0.625, 1.0, 0.625, 0.965, 0.625, 0.965, 0.625, 0.9471, 0.625, 0.9471, 0.625, 0.93, 0.625, 0.93, 0.625, 0.9471, 0.625, 0.93, 0.625, 0.93, 0.625, 0.9471, 0.625, 0.93, 0.625, 0.875, 0.625, 0.875, 0.625, 0.93, 0.625, 0.93, 0.625, 0.93, 0.625, 0.875, 0.625, 0.875, 0.625, 0.7943, 0.625, 0.7943, 0.625, 0.75, 0.625, 0.75, 0.625, 0.125, 0.625, 0.125, 0.625, 0.0, 0.625, 0.0, 0.625, 0.75, 0.625, 0.75, 0.625, 0.625, 0.625, 0.625, 0.625, 0.7943, 0.625, 0.75, 0.625, 0.75, 0.625, 0.7943, 0.625, 0.125, 0.625, 0.0, 0.625, 0.0, 0.625, 0.125, 0.625, 0.75, 0.625, 0.625, 0.625, 0.625, 0.625, 0.75])
me_cube.materials.append(mat_planta)
me_cube.materials.append(mat_base)
me_cube.use_remesh_fix_poles = True
me_cube.use_remesh_preserve_attributes = False
me_cube.use_mirror_vertex_groups = False
me_cube.update()

# ---- objects
ob_cube = bpy.data.objects.new('Cube', me_cube)
ob_empty_000 = bpy.data.objects.new('Empty.000', None)
ob_empty_001 = bpy.data.objects.new('Empty.001', None)

# ---- transforms, parenting, visibility, modifiers, constraints
ob_cube.location = (0.0, 0.0, 0.0)
ob_cube.rotation_euler = (0.0, 0.0, 1.571)
ob_cube.lineart.crease_threshold = 0.0
ob_empty_000.location = (-1.406, -7.693, -2.123)
ob_empty_000.rotation_euler = (1.571, 0.0, 1.571)
ob_empty_000.empty_display_type = 'IMAGE'
ob_empty_000.empty_display_size = 11.16
ob_empty_000.empty_image_offset = (0.002766, -0.4322)
ob_empty_000.empty_image_depth = 'BACK'
ob_empty_000.empty_image_side = 'FRONT'
ob_empty_000.lineart.crease_threshold = 0.0
ob_empty_001.location = (-9.233, 6.615, -2.123)
ob_empty_001.rotation_euler = (1.571, -0.0, 0.0)
ob_empty_001.empty_display_type = 'IMAGE'
ob_empty_001.empty_display_size = 11.16
ob_empty_001.empty_image_offset = (0.002766, -0.4322)
ob_empty_001.empty_image_depth = 'BACK'
ob_empty_001.empty_image_side = 'FRONT'
ob_empty_001.lineart.crease_threshold = 0.0

# ---- collection membership
col_collection.objects.link(ob_cube)
col_collection.objects.link(ob_empty_000)
col_collection.objects.link(ob_empty_001)

# ---- scene / render settings (as saved in the file)
scene.frame_start = 1; scene.frame_end = 250; scene.frame_set(1)
scene.render.engine = 'BLENDER_EEVEE_NEXT'
scene.cycles.use_denoising = False
scene.cycles.samples = 128
scene.cycles.sampling_pattern = 'TABULATED_SOBOL'
scene.cycles.use_adaptive_sampling = False
scene.cycles.use_light_tree = False
scene.view_settings.view_transform = 'Filmic'
bpy.context.view_layer.update()

# ---- added for rendering (the .blend has no active camera and no usable light): camera, sun
cam_auto = bpy.data.cameras.new('AutoCamera')
cam_auto.lens = 50.0
cam_auto.sensor_width = 36.0
cam_auto.clip_end = 1000.0
ob_auto_camera = bpy.data.objects.new('AutoCamera', cam_auto)
scene.collection.objects.link(ob_auto_camera)
ob_auto_camera.location = (2.19317, -2.63344, 2.3305)
ob_auto_camera.rotation_euler = (1.09748, -7.21219e-08, 0.694738)
scene.camera = ob_auto_camera
light_auto_sun = bpy.data.lights.new('AutoSun', 'SUN')
light_auto_sun.energy = 3.0
light_auto_sun.angle = 0.0523599
ob_auto_sun = bpy.data.objects.new('AutoSun', light_auto_sun)
scene.collection.objects.link(ob_auto_sun)
ob_auto_sun.rotation_euler = (0.872665, 0.174533, 0.523599)
bpy.context.view_layer.update()

